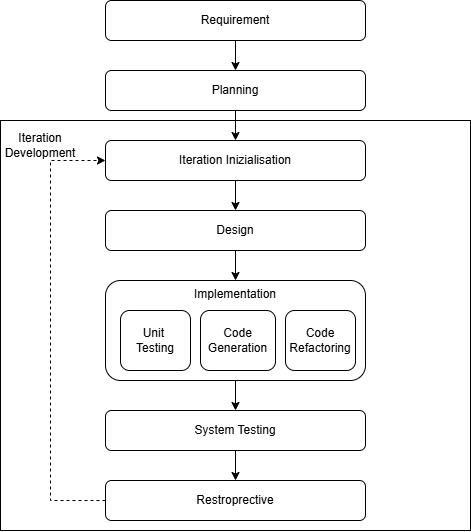

The diagram above was exported from draw.io. Its source (the exported page's mxGraphModel, read from the mxfile embedded in the PNG):
<mxGraphModel dx="1717" dy="937" grid="1" gridSize="10" guides="1" tooltips="1" connect="1" arrows="1" fold="1" page="1" pageScale="1" pageWidth="827" pageHeight="1169" math="0" shadow="0">
  <root>
    <mxCell id="0" />
    <mxCell id="1" parent="0" />
    <mxCell id="2" parent="1" style="rounded=0;whiteSpace=wrap;html=1;strokeColor=light-dark(#000000,#EDEDED);" value="" vertex="1">
      <mxGeometry height="410" width="470" x="890" y="180" as="geometry" />
    </mxCell>
    <mxCell id="3" edge="1" parent="1" source="4" style="edgeStyle=orthogonalEdgeStyle;rounded=0;orthogonalLoop=1;jettySize=auto;html=1;exitX=0.5;exitY=1;exitDx=0;exitDy=0;entryX=0.5;entryY=0;entryDx=0;entryDy=0;" target="6">
      <mxGeometry relative="1" as="geometry" />
    </mxCell>
    <mxCell id="4" parent="1" style="rounded=1;whiteSpace=wrap;html=1;" value="Requirement" vertex="1">
      <mxGeometry height="40" width="260" x="995" y="60" as="geometry" />
    </mxCell>
    <mxCell id="5" edge="1" parent="1" source="6" style="edgeStyle=orthogonalEdgeStyle;rounded=0;orthogonalLoop=1;jettySize=auto;html=1;exitX=0.5;exitY=1;exitDx=0;exitDy=0;entryX=0.5;entryY=0;entryDx=0;entryDy=0;" target="8">
      <mxGeometry relative="1" as="geometry" />
    </mxCell>
    <mxCell id="6" parent="1" style="rounded=1;whiteSpace=wrap;html=1;" value="Planning" vertex="1">
      <mxGeometry height="40" width="260" x="995" y="130" as="geometry" />
    </mxCell>
    <mxCell id="7" edge="1" parent="1" source="8" style="edgeStyle=orthogonalEdgeStyle;rounded=0;orthogonalLoop=1;jettySize=auto;html=1;exitX=0.5;exitY=1;exitDx=0;exitDy=0;entryX=0.5;entryY=0;entryDx=0;entryDy=0;" target="10">
      <mxGeometry relative="1" as="geometry" />
    </mxCell>
    <mxCell id="8" parent="1" style="rounded=1;whiteSpace=wrap;html=1;" value="Iteration Inizialisation" vertex="1">
      <mxGeometry height="40" width="260" x="995" y="200" as="geometry" />
    </mxCell>
    <mxCell id="9" edge="1" parent="1" source="10" style="edgeStyle=orthogonalEdgeStyle;rounded=0;orthogonalLoop=1;jettySize=auto;html=1;exitX=0.5;exitY=1;exitDx=0;exitDy=0;entryX=0.5;entryY=0;entryDx=0;entryDy=0;" target="12">
      <mxGeometry relative="1" as="geometry" />
    </mxCell>
    <mxCell id="10" parent="1" style="rounded=1;whiteSpace=wrap;html=1;" value="Design" vertex="1">
      <mxGeometry height="40" width="260" x="995" y="270" as="geometry" />
    </mxCell>
    <mxCell id="11" edge="1" parent="1" source="12" style="edgeStyle=orthogonalEdgeStyle;rounded=0;orthogonalLoop=1;jettySize=auto;html=1;exitX=0.5;exitY=1;exitDx=0;exitDy=0;entryX=0.5;entryY=0;entryDx=0;entryDy=0;" target="17">
      <mxGeometry relative="1" as="geometry" />
    </mxCell>
    <mxCell id="12" parent="1" style="rounded=1;whiteSpace=wrap;html=1;" value="Implementation&lt;div&gt;&lt;br&gt;&lt;/div&gt;&lt;div&gt;&lt;br&gt;&lt;/div&gt;&lt;div&gt;&lt;br&gt;&lt;/div&gt;&lt;div&gt;&lt;br&gt;&lt;/div&gt;&lt;div&gt;&lt;br&gt;&lt;/div&gt;" vertex="1">
      <mxGeometry height="100" width="260" x="995" y="340" as="geometry" />
    </mxCell>
    <mxCell id="13" parent="1" style="rounded=1;whiteSpace=wrap;html=1;" value="Unit&amp;nbsp;&lt;br&gt;Testing" vertex="1">
      <mxGeometry height="60" width="70" x="1010" y="370" as="geometry" />
    </mxCell>
    <mxCell id="14" parent="1" style="rounded=1;whiteSpace=wrap;html=1;" value="Code&lt;div&gt;Generation&lt;/div&gt;" vertex="1">
      <mxGeometry height="60" width="75" x="1090" y="370" as="geometry" />
    </mxCell>
    <mxCell id="15" parent="1" style="rounded=1;whiteSpace=wrap;html=1;" value="Code&lt;div&gt;Refactoring&lt;/div&gt;" vertex="1">
      <mxGeometry height="60" width="70" x="1175" y="370" as="geometry" />
    </mxCell>
    <mxCell id="16" edge="1" parent="1" source="17" style="edgeStyle=orthogonalEdgeStyle;rounded=0;orthogonalLoop=1;jettySize=auto;html=1;exitX=0.5;exitY=1;exitDx=0;exitDy=0;entryX=0.5;entryY=0;entryDx=0;entryDy=0;" target="19">
      <mxGeometry relative="1" as="geometry" />
    </mxCell>
    <mxCell id="17" parent="1" style="rounded=1;whiteSpace=wrap;html=1;" value="System Testing" vertex="1">
      <mxGeometry height="40" width="260" x="995" y="470" as="geometry" />
    </mxCell>
    <mxCell id="18" edge="1" parent="1" source="19" style="edgeStyle=orthogonalEdgeStyle;rounded=0;orthogonalLoop=1;jettySize=auto;html=1;exitX=0;exitY=0.5;exitDx=0;exitDy=0;entryX=0;entryY=0.5;entryDx=0;entryDy=0;dashed=1;" target="8">
      <mxGeometry relative="1" as="geometry">
        <Array as="points">
          <mxPoint x="940" y="560" />
          <mxPoint x="940" y="220" />
        </Array>
      </mxGeometry>
    </mxCell>
    <mxCell id="19" parent="1" style="rounded=1;whiteSpace=wrap;html=1;" value="Restroprective" vertex="1">
      <mxGeometry height="40" width="260" x="995" y="540" as="geometry" />
    </mxCell>
    <mxCell id="20" parent="1" style="text;html=1;align=center;verticalAlign=middle;whiteSpace=wrap;rounded=0;" value="Iteration Development" vertex="1">
      <mxGeometry height="30" width="60" x="900" y="190" as="geometry" />
    </mxCell>
  </root>
</mxGraphModel>